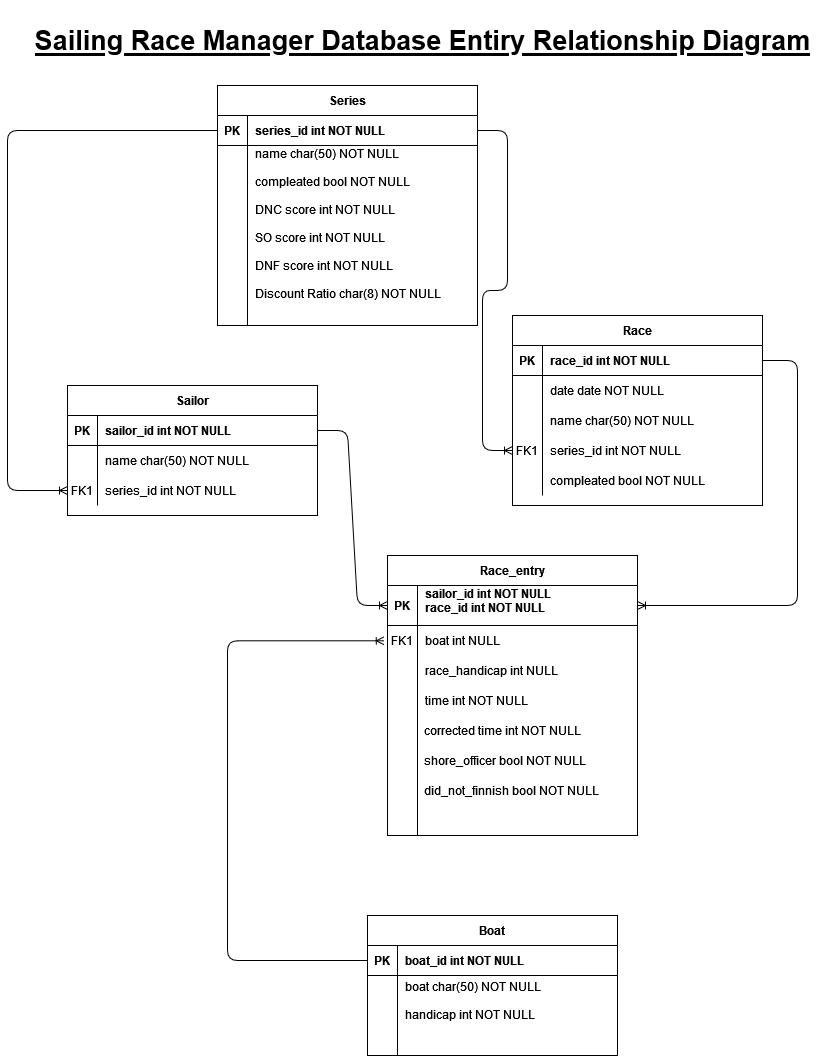

The diagram above was exported from draw.io. Its source (the exported page's mxGraphModel, read from the mxfile embedded in the PNG):
<mxGraphModel dx="2074" dy="1114" grid="1" gridSize="10" guides="1" tooltips="1" connect="1" arrows="1" fold="1" page="1" pageScale="1" pageWidth="850" pageHeight="1100" math="0" shadow="0" extFonts="Permanent Marker^https://fonts.googleapis.com/css?family=Permanent+Marker">
  <root>
    <mxCell id="0" />
    <mxCell id="1" parent="0" />
    <mxCell id="C-vyLk0tnHw3VtMMgP7b-2" value="Race" style="shape=table;startSize=30;container=1;collapsible=1;childLayout=tableLayout;fixedRows=1;rowLines=0;fontStyle=1;align=center;resizeLast=1;" parent="1" vertex="1">
      <mxGeometry x="515" y="320" width="250" height="190" as="geometry" />
    </mxCell>
    <mxCell id="C-vyLk0tnHw3VtMMgP7b-3" value="" style="shape=partialRectangle;collapsible=0;dropTarget=0;pointerEvents=0;fillColor=none;points=[[0,0.5],[1,0.5]];portConstraint=eastwest;top=0;left=0;right=0;bottom=1;" parent="C-vyLk0tnHw3VtMMgP7b-2" vertex="1">
      <mxGeometry y="30" width="250" height="30" as="geometry" />
    </mxCell>
    <mxCell id="C-vyLk0tnHw3VtMMgP7b-4" value="PK" style="shape=partialRectangle;overflow=hidden;connectable=0;fillColor=none;top=0;left=0;bottom=0;right=0;fontStyle=1;" parent="C-vyLk0tnHw3VtMMgP7b-3" vertex="1">
      <mxGeometry width="30" height="30" as="geometry">
        <mxRectangle width="30" height="30" as="alternateBounds" />
      </mxGeometry>
    </mxCell>
    <mxCell id="C-vyLk0tnHw3VtMMgP7b-5" value="race_id int NOT NULL " style="shape=partialRectangle;overflow=hidden;connectable=0;fillColor=none;top=0;left=0;bottom=0;right=0;align=left;spacingLeft=6;fontStyle=1;" parent="C-vyLk0tnHw3VtMMgP7b-3" vertex="1">
      <mxGeometry x="30" width="220" height="30" as="geometry">
        <mxRectangle width="220" height="30" as="alternateBounds" />
      </mxGeometry>
    </mxCell>
    <mxCell id="uXphWhPbcHU153ljh_dR-48" value="" style="shape=partialRectangle;collapsible=0;dropTarget=0;pointerEvents=0;fillColor=none;points=[[0,0.5],[1,0.5]];portConstraint=eastwest;top=0;left=0;right=0;bottom=0;" parent="C-vyLk0tnHw3VtMMgP7b-2" vertex="1">
      <mxGeometry y="60" width="250" height="30" as="geometry" />
    </mxCell>
    <mxCell id="uXphWhPbcHU153ljh_dR-49" value="" style="shape=partialRectangle;overflow=hidden;connectable=0;fillColor=none;top=0;left=0;bottom=0;right=0;" parent="uXphWhPbcHU153ljh_dR-48" vertex="1">
      <mxGeometry width="30" height="30" as="geometry">
        <mxRectangle width="30" height="30" as="alternateBounds" />
      </mxGeometry>
    </mxCell>
    <mxCell id="uXphWhPbcHU153ljh_dR-50" value="date date NOT NULL" style="shape=partialRectangle;overflow=hidden;connectable=0;fillColor=none;top=0;left=0;bottom=0;right=0;align=left;spacingLeft=6;" parent="uXphWhPbcHU153ljh_dR-48" vertex="1">
      <mxGeometry x="30" width="220" height="30" as="geometry">
        <mxRectangle width="220" height="30" as="alternateBounds" />
      </mxGeometry>
    </mxCell>
    <mxCell id="C-vyLk0tnHw3VtMMgP7b-9" value="" style="shape=partialRectangle;collapsible=0;dropTarget=0;pointerEvents=0;fillColor=none;points=[[0,0.5],[1,0.5]];portConstraint=eastwest;top=0;left=0;right=0;bottom=0;" parent="C-vyLk0tnHw3VtMMgP7b-2" vertex="1">
      <mxGeometry y="90" width="250" height="30" as="geometry" />
    </mxCell>
    <mxCell id="C-vyLk0tnHw3VtMMgP7b-10" value="" style="shape=partialRectangle;overflow=hidden;connectable=0;fillColor=none;top=0;left=0;bottom=0;right=0;" parent="C-vyLk0tnHw3VtMMgP7b-9" vertex="1">
      <mxGeometry width="30" height="30" as="geometry">
        <mxRectangle width="30" height="30" as="alternateBounds" />
      </mxGeometry>
    </mxCell>
    <mxCell id="C-vyLk0tnHw3VtMMgP7b-11" value="name char(50) NOT NULL" style="shape=partialRectangle;overflow=hidden;connectable=0;fillColor=none;top=0;left=0;bottom=0;right=0;align=left;spacingLeft=6;" parent="C-vyLk0tnHw3VtMMgP7b-9" vertex="1">
      <mxGeometry x="30" width="220" height="30" as="geometry">
        <mxRectangle width="220" height="30" as="alternateBounds" />
      </mxGeometry>
    </mxCell>
    <mxCell id="C-vyLk0tnHw3VtMMgP7b-6" value="" style="shape=partialRectangle;collapsible=0;dropTarget=0;pointerEvents=0;fillColor=none;points=[[0,0.5],[1,0.5]];portConstraint=eastwest;top=0;left=0;right=0;bottom=0;" parent="C-vyLk0tnHw3VtMMgP7b-2" vertex="1">
      <mxGeometry y="120" width="250" height="30" as="geometry" />
    </mxCell>
    <mxCell id="C-vyLk0tnHw3VtMMgP7b-7" value="FK1" style="shape=partialRectangle;overflow=hidden;connectable=0;fillColor=none;top=0;left=0;bottom=0;right=0;" parent="C-vyLk0tnHw3VtMMgP7b-6" vertex="1">
      <mxGeometry width="30" height="30" as="geometry">
        <mxRectangle width="30" height="30" as="alternateBounds" />
      </mxGeometry>
    </mxCell>
    <mxCell id="C-vyLk0tnHw3VtMMgP7b-8" value="series_id int NOT NULL" style="shape=partialRectangle;overflow=hidden;connectable=0;fillColor=none;top=0;left=0;bottom=0;right=0;align=left;spacingLeft=6;" parent="C-vyLk0tnHw3VtMMgP7b-6" vertex="1">
      <mxGeometry x="30" width="220" height="30" as="geometry">
        <mxRectangle width="220" height="30" as="alternateBounds" />
      </mxGeometry>
    </mxCell>
    <mxCell id="uXphWhPbcHU153ljh_dR-51" value="" style="shape=partialRectangle;collapsible=0;dropTarget=0;pointerEvents=0;fillColor=none;points=[[0,0.5],[1,0.5]];portConstraint=eastwest;top=0;left=0;right=0;bottom=0;" parent="C-vyLk0tnHw3VtMMgP7b-2" vertex="1">
      <mxGeometry y="150" width="250" height="30" as="geometry" />
    </mxCell>
    <mxCell id="uXphWhPbcHU153ljh_dR-52" value="" style="shape=partialRectangle;overflow=hidden;connectable=0;fillColor=none;top=0;left=0;bottom=0;right=0;" parent="uXphWhPbcHU153ljh_dR-51" vertex="1">
      <mxGeometry width="30" height="30" as="geometry">
        <mxRectangle width="30" height="30" as="alternateBounds" />
      </mxGeometry>
    </mxCell>
    <mxCell id="uXphWhPbcHU153ljh_dR-53" value="compleated bool NOT NULL" style="shape=partialRectangle;overflow=hidden;connectable=0;fillColor=none;top=0;left=0;bottom=0;right=0;align=left;spacingLeft=6;" parent="uXphWhPbcHU153ljh_dR-51" vertex="1">
      <mxGeometry x="30" width="220" height="30" as="geometry">
        <mxRectangle width="220" height="30" as="alternateBounds" />
      </mxGeometry>
    </mxCell>
    <mxCell id="C-vyLk0tnHw3VtMMgP7b-13" value="Race_entry" style="shape=table;startSize=30;container=1;collapsible=1;childLayout=tableLayout;fixedRows=1;rowLines=0;fontStyle=1;align=center;resizeLast=1;" parent="1" vertex="1">
      <mxGeometry x="390" y="560" width="250" height="280" as="geometry" />
    </mxCell>
    <mxCell id="C-vyLk0tnHw3VtMMgP7b-14" value="" style="shape=partialRectangle;collapsible=0;dropTarget=0;pointerEvents=0;fillColor=none;points=[[0,0.5],[1,0.5]];portConstraint=eastwest;top=0;left=0;right=0;bottom=1;" parent="C-vyLk0tnHw3VtMMgP7b-13" vertex="1">
      <mxGeometry y="30" width="250" height="40" as="geometry" />
    </mxCell>
    <mxCell id="C-vyLk0tnHw3VtMMgP7b-15" value="PK" style="shape=partialRectangle;overflow=hidden;connectable=0;fillColor=none;top=0;left=0;bottom=0;right=0;fontStyle=1;" parent="C-vyLk0tnHw3VtMMgP7b-14" vertex="1">
      <mxGeometry width="30" height="40" as="geometry">
        <mxRectangle width="30" height="40" as="alternateBounds" />
      </mxGeometry>
    </mxCell>
    <mxCell id="C-vyLk0tnHw3VtMMgP7b-16" value="sailor_id int NOT NULL&#10;race_id int NOT NULL&#10; " style="shape=partialRectangle;overflow=hidden;connectable=0;fillColor=none;top=0;left=0;bottom=0;right=0;align=left;spacingLeft=6;fontStyle=1;" parent="C-vyLk0tnHw3VtMMgP7b-14" vertex="1">
      <mxGeometry x="30" width="220" height="40" as="geometry">
        <mxRectangle width="220" height="40" as="alternateBounds" />
      </mxGeometry>
    </mxCell>
    <mxCell id="C-vyLk0tnHw3VtMMgP7b-17" value="" style="shape=partialRectangle;collapsible=0;dropTarget=0;pointerEvents=0;fillColor=none;points=[[0,0.5],[1,0.5]];portConstraint=eastwest;top=0;left=0;right=0;bottom=0;" parent="C-vyLk0tnHw3VtMMgP7b-13" vertex="1">
      <mxGeometry y="70" width="250" height="30" as="geometry" />
    </mxCell>
    <mxCell id="C-vyLk0tnHw3VtMMgP7b-18" value="FK1" style="shape=partialRectangle;overflow=hidden;connectable=0;fillColor=none;top=0;left=0;bottom=0;right=0;" parent="C-vyLk0tnHw3VtMMgP7b-17" vertex="1">
      <mxGeometry width="30" height="30" as="geometry">
        <mxRectangle width="30" height="30" as="alternateBounds" />
      </mxGeometry>
    </mxCell>
    <mxCell id="C-vyLk0tnHw3VtMMgP7b-19" value="boat int NULL" style="shape=partialRectangle;overflow=hidden;connectable=0;fillColor=none;top=0;left=0;bottom=0;right=0;align=left;spacingLeft=6;" parent="C-vyLk0tnHw3VtMMgP7b-17" vertex="1">
      <mxGeometry x="30" width="220" height="30" as="geometry">
        <mxRectangle width="220" height="30" as="alternateBounds" />
      </mxGeometry>
    </mxCell>
    <mxCell id="C-vyLk0tnHw3VtMMgP7b-20" value="" style="shape=partialRectangle;collapsible=0;dropTarget=0;pointerEvents=0;fillColor=none;points=[[0,0.5],[1,0.5]];portConstraint=eastwest;top=0;left=0;right=0;bottom=0;" parent="C-vyLk0tnHw3VtMMgP7b-13" vertex="1">
      <mxGeometry y="100" width="250" height="180" as="geometry" />
    </mxCell>
    <mxCell id="C-vyLk0tnHw3VtMMgP7b-21" value="" style="shape=partialRectangle;overflow=hidden;connectable=0;fillColor=none;top=0;left=0;bottom=0;right=0;" parent="C-vyLk0tnHw3VtMMgP7b-20" vertex="1">
      <mxGeometry width="30" height="180" as="geometry">
        <mxRectangle width="30" height="180" as="alternateBounds" />
      </mxGeometry>
    </mxCell>
    <mxCell id="C-vyLk0tnHw3VtMMgP7b-22" value="" style="shape=partialRectangle;overflow=hidden;connectable=0;fillColor=none;top=0;left=0;bottom=0;right=0;align=left;spacingLeft=6;" parent="C-vyLk0tnHw3VtMMgP7b-20" vertex="1">
      <mxGeometry x="30" width="220" height="180" as="geometry">
        <mxRectangle width="220" height="180" as="alternateBounds" />
      </mxGeometry>
    </mxCell>
    <mxCell id="C-vyLk0tnHw3VtMMgP7b-23" value="Series" style="shape=table;startSize=30;container=1;collapsible=1;childLayout=tableLayout;fixedRows=1;rowLines=0;fontStyle=1;align=center;resizeLast=1;" parent="1" vertex="1">
      <mxGeometry x="220" y="90" width="260" height="240" as="geometry" />
    </mxCell>
    <mxCell id="C-vyLk0tnHw3VtMMgP7b-24" value="" style="shape=partialRectangle;collapsible=0;dropTarget=0;pointerEvents=0;fillColor=none;points=[[0,0.5],[1,0.5]];portConstraint=eastwest;top=0;left=0;right=0;bottom=1;" parent="C-vyLk0tnHw3VtMMgP7b-23" vertex="1">
      <mxGeometry y="30" width="260" height="30" as="geometry" />
    </mxCell>
    <mxCell id="C-vyLk0tnHw3VtMMgP7b-25" value="PK" style="shape=partialRectangle;overflow=hidden;connectable=0;fillColor=none;top=0;left=0;bottom=0;right=0;fontStyle=1;" parent="C-vyLk0tnHw3VtMMgP7b-24" vertex="1">
      <mxGeometry width="30" height="30" as="geometry">
        <mxRectangle width="30" height="30" as="alternateBounds" />
      </mxGeometry>
    </mxCell>
    <mxCell id="C-vyLk0tnHw3VtMMgP7b-26" value="series_id int NOT NULL " style="shape=partialRectangle;overflow=hidden;connectable=0;fillColor=none;top=0;left=0;bottom=0;right=0;align=left;spacingLeft=6;fontStyle=1;" parent="C-vyLk0tnHw3VtMMgP7b-24" vertex="1">
      <mxGeometry x="30" width="230" height="30" as="geometry">
        <mxRectangle width="230" height="30" as="alternateBounds" />
      </mxGeometry>
    </mxCell>
    <mxCell id="C-vyLk0tnHw3VtMMgP7b-27" value="" style="shape=partialRectangle;collapsible=0;dropTarget=0;pointerEvents=0;fillColor=none;points=[[0,0.5],[1,0.5]];portConstraint=eastwest;top=0;left=0;right=0;bottom=0;" parent="C-vyLk0tnHw3VtMMgP7b-23" vertex="1">
      <mxGeometry y="60" width="260" height="180" as="geometry" />
    </mxCell>
    <mxCell id="C-vyLk0tnHw3VtMMgP7b-28" value="" style="shape=partialRectangle;overflow=hidden;connectable=0;fillColor=none;top=0;left=0;bottom=0;right=0;" parent="C-vyLk0tnHw3VtMMgP7b-27" vertex="1">
      <mxGeometry width="30" height="180" as="geometry">
        <mxRectangle width="30" height="180" as="alternateBounds" />
      </mxGeometry>
    </mxCell>
    <mxCell id="C-vyLk0tnHw3VtMMgP7b-29" value="name char(50) NOT NULL&#10;&#10;compleated bool NOT NULL&#10;&#10;DNC score int NOT NULL&#10;&#10;SO score int NOT NULL&#10;&#10;DNF score int NOT NULL&#10;&#10;Discount Ratio char(8) NOT NULL&#10;&#10;" style="shape=partialRectangle;overflow=hidden;connectable=0;fillColor=none;top=0;left=0;bottom=0;right=0;align=left;spacingLeft=6;" parent="C-vyLk0tnHw3VtMMgP7b-27" vertex="1">
      <mxGeometry x="30" width="230" height="180" as="geometry">
        <mxRectangle width="230" height="180" as="alternateBounds" />
      </mxGeometry>
    </mxCell>
    <mxCell id="uXphWhPbcHU153ljh_dR-4" value="Sailor" style="shape=table;startSize=30;container=1;collapsible=1;childLayout=tableLayout;fixedRows=1;rowLines=0;fontStyle=1;align=center;resizeLast=1;" parent="1" vertex="1">
      <mxGeometry x="70" y="390" width="250" height="130" as="geometry" />
    </mxCell>
    <mxCell id="uXphWhPbcHU153ljh_dR-5" value="" style="shape=partialRectangle;collapsible=0;dropTarget=0;pointerEvents=0;fillColor=none;points=[[0,0.5],[1,0.5]];portConstraint=eastwest;top=0;left=0;right=0;bottom=1;" parent="uXphWhPbcHU153ljh_dR-4" vertex="1">
      <mxGeometry y="30" width="250" height="30" as="geometry" />
    </mxCell>
    <mxCell id="uXphWhPbcHU153ljh_dR-6" value="PK" style="shape=partialRectangle;overflow=hidden;connectable=0;fillColor=none;top=0;left=0;bottom=0;right=0;fontStyle=1;" parent="uXphWhPbcHU153ljh_dR-5" vertex="1">
      <mxGeometry width="30" height="30" as="geometry">
        <mxRectangle width="30" height="30" as="alternateBounds" />
      </mxGeometry>
    </mxCell>
    <mxCell id="uXphWhPbcHU153ljh_dR-7" value="sailor_id int NOT NULL " style="shape=partialRectangle;overflow=hidden;connectable=0;fillColor=none;top=0;left=0;bottom=0;right=0;align=left;spacingLeft=6;fontStyle=1;" parent="uXphWhPbcHU153ljh_dR-5" vertex="1">
      <mxGeometry x="30" width="220" height="30" as="geometry">
        <mxRectangle width="220" height="30" as="alternateBounds" />
      </mxGeometry>
    </mxCell>
    <mxCell id="uXphWhPbcHU153ljh_dR-8" value="" style="shape=partialRectangle;collapsible=0;dropTarget=0;pointerEvents=0;fillColor=none;points=[[0,0.5],[1,0.5]];portConstraint=eastwest;top=0;left=0;right=0;bottom=0;" parent="uXphWhPbcHU153ljh_dR-4" vertex="1">
      <mxGeometry y="60" width="250" height="30" as="geometry" />
    </mxCell>
    <mxCell id="uXphWhPbcHU153ljh_dR-9" value="" style="shape=partialRectangle;overflow=hidden;connectable=0;fillColor=none;top=0;left=0;bottom=0;right=0;" parent="uXphWhPbcHU153ljh_dR-8" vertex="1">
      <mxGeometry width="30" height="30" as="geometry">
        <mxRectangle width="30" height="30" as="alternateBounds" />
      </mxGeometry>
    </mxCell>
    <mxCell id="uXphWhPbcHU153ljh_dR-10" value="name char(50) NOT NULL" style="shape=partialRectangle;overflow=hidden;connectable=0;fillColor=none;top=0;left=0;bottom=0;right=0;align=left;spacingLeft=6;fontStyle=0" parent="uXphWhPbcHU153ljh_dR-8" vertex="1">
      <mxGeometry x="30" width="220" height="30" as="geometry">
        <mxRectangle width="220" height="30" as="alternateBounds" />
      </mxGeometry>
    </mxCell>
    <mxCell id="uXphWhPbcHU153ljh_dR-11" value="" style="shape=partialRectangle;collapsible=0;dropTarget=0;pointerEvents=0;fillColor=none;points=[[0,0.5],[1,0.5]];portConstraint=eastwest;top=0;left=0;right=0;bottom=0;" parent="uXphWhPbcHU153ljh_dR-4" vertex="1">
      <mxGeometry y="90" width="250" height="30" as="geometry" />
    </mxCell>
    <mxCell id="uXphWhPbcHU153ljh_dR-12" value="FK1" style="shape=partialRectangle;overflow=hidden;connectable=0;fillColor=none;top=0;left=0;bottom=0;right=0;" parent="uXphWhPbcHU153ljh_dR-11" vertex="1">
      <mxGeometry width="30" height="30" as="geometry">
        <mxRectangle width="30" height="30" as="alternateBounds" />
      </mxGeometry>
    </mxCell>
    <mxCell id="uXphWhPbcHU153ljh_dR-13" value="series_id int NOT NULL" style="shape=partialRectangle;overflow=hidden;connectable=0;fillColor=none;top=0;left=0;bottom=0;right=0;align=left;spacingLeft=6;" parent="uXphWhPbcHU153ljh_dR-11" vertex="1">
      <mxGeometry x="30" width="220" height="30" as="geometry">
        <mxRectangle width="220" height="30" as="alternateBounds" />
      </mxGeometry>
    </mxCell>
    <mxCell id="uXphWhPbcHU153ljh_dR-17" value="Boat" style="shape=table;startSize=30;container=1;collapsible=1;childLayout=tableLayout;fixedRows=1;rowLines=0;fontStyle=1;align=center;resizeLast=1;" parent="1" vertex="1">
      <mxGeometry x="370" y="920" width="250" height="140" as="geometry" />
    </mxCell>
    <mxCell id="uXphWhPbcHU153ljh_dR-18" value="" style="shape=partialRectangle;collapsible=0;dropTarget=0;pointerEvents=0;fillColor=none;points=[[0,0.5],[1,0.5]];portConstraint=eastwest;top=0;left=0;right=0;bottom=1;" parent="uXphWhPbcHU153ljh_dR-17" vertex="1">
      <mxGeometry y="30" width="250" height="30" as="geometry" />
    </mxCell>
    <mxCell id="uXphWhPbcHU153ljh_dR-19" value="PK" style="shape=partialRectangle;overflow=hidden;connectable=0;fillColor=none;top=0;left=0;bottom=0;right=0;fontStyle=1;" parent="uXphWhPbcHU153ljh_dR-18" vertex="1">
      <mxGeometry width="30" height="30" as="geometry">
        <mxRectangle width="30" height="30" as="alternateBounds" />
      </mxGeometry>
    </mxCell>
    <mxCell id="uXphWhPbcHU153ljh_dR-20" value="boat_id int NOT NULL" style="shape=partialRectangle;overflow=hidden;connectable=0;fillColor=none;top=0;left=0;bottom=0;right=0;align=left;spacingLeft=6;fontStyle=1;" parent="uXphWhPbcHU153ljh_dR-18" vertex="1">
      <mxGeometry x="30" width="220" height="30" as="geometry">
        <mxRectangle width="220" height="30" as="alternateBounds" />
      </mxGeometry>
    </mxCell>
    <mxCell id="uXphWhPbcHU153ljh_dR-21" value="" style="shape=partialRectangle;collapsible=0;dropTarget=0;pointerEvents=0;fillColor=none;points=[[0,0.5],[1,0.5]];portConstraint=eastwest;top=0;left=0;right=0;bottom=0;" parent="uXphWhPbcHU153ljh_dR-17" vertex="1">
      <mxGeometry y="60" width="250" height="50" as="geometry" />
    </mxCell>
    <mxCell id="uXphWhPbcHU153ljh_dR-22" value="" style="shape=partialRectangle;overflow=hidden;connectable=0;fillColor=none;top=0;left=0;bottom=0;right=0;" parent="uXphWhPbcHU153ljh_dR-21" vertex="1">
      <mxGeometry width="30" height="50" as="geometry">
        <mxRectangle width="30" height="50" as="alternateBounds" />
      </mxGeometry>
    </mxCell>
    <mxCell id="uXphWhPbcHU153ljh_dR-23" value="boat char(50) NOT NULL&#10;&#10;handicap int NOT NULL" style="shape=partialRectangle;overflow=hidden;connectable=0;fillColor=none;top=0;left=0;bottom=0;right=0;align=left;spacingLeft=6;" parent="uXphWhPbcHU153ljh_dR-21" vertex="1">
      <mxGeometry x="30" width="220" height="50" as="geometry">
        <mxRectangle width="220" height="50" as="alternateBounds" />
      </mxGeometry>
    </mxCell>
    <mxCell id="uXphWhPbcHU153ljh_dR-24" value="" style="shape=partialRectangle;collapsible=0;dropTarget=0;pointerEvents=0;fillColor=none;points=[[0,0.5],[1,0.5]];portConstraint=eastwest;top=0;left=0;right=0;bottom=0;" parent="uXphWhPbcHU153ljh_dR-17" vertex="1">
      <mxGeometry y="110" width="250" height="30" as="geometry" />
    </mxCell>
    <mxCell id="uXphWhPbcHU153ljh_dR-25" value="" style="shape=partialRectangle;overflow=hidden;connectable=0;fillColor=none;top=0;left=0;bottom=0;right=0;" parent="uXphWhPbcHU153ljh_dR-24" vertex="1">
      <mxGeometry width="30" height="30" as="geometry">
        <mxRectangle width="30" height="30" as="alternateBounds" />
      </mxGeometry>
    </mxCell>
    <mxCell id="uXphWhPbcHU153ljh_dR-26" value="" style="shape=partialRectangle;overflow=hidden;connectable=0;fillColor=none;top=0;left=0;bottom=0;right=0;align=left;spacingLeft=6;" parent="uXphWhPbcHU153ljh_dR-24" vertex="1">
      <mxGeometry x="30" width="220" height="30" as="geometry">
        <mxRectangle width="220" height="30" as="alternateBounds" />
      </mxGeometry>
    </mxCell>
    <mxCell id="uXphWhPbcHU153ljh_dR-30" value="" style="edgeStyle=elbowEdgeStyle;fontSize=12;html=1;endArrow=ERoneToMany;rounded=1;entryX=-0.013;entryY=0.51;entryDx=0;entryDy=0;entryPerimeter=0;" parent="1" source="uXphWhPbcHU153ljh_dR-18" target="C-vyLk0tnHw3VtMMgP7b-17" edge="1">
      <mxGeometry width="100" height="100" relative="1" as="geometry">
        <mxPoint x="90" y="920" as="sourcePoint" />
        <mxPoint x="360" y="580" as="targetPoint" />
        <Array as="points">
          <mxPoint x="230" y="780" />
        </Array>
      </mxGeometry>
    </mxCell>
    <mxCell id="uXphWhPbcHU153ljh_dR-32" value="race_handicap int NULL" style="shape=partialRectangle;overflow=hidden;connectable=0;fillColor=none;top=0;left=0;bottom=0;right=0;align=left;spacingLeft=6;" parent="1" vertex="1">
      <mxGeometry x="420" y="660" width="220" height="30" as="geometry">
        <mxRectangle width="220" height="30" as="alternateBounds" />
      </mxGeometry>
    </mxCell>
    <mxCell id="uXphWhPbcHU153ljh_dR-33" value="time int NOT NULL" style="shape=partialRectangle;overflow=hidden;connectable=0;fillColor=none;top=0;left=0;bottom=0;right=0;align=left;spacingLeft=6;" parent="1" vertex="1">
      <mxGeometry x="420" y="690" width="220" height="30" as="geometry">
        <mxRectangle width="220" height="30" as="alternateBounds" />
      </mxGeometry>
    </mxCell>
    <mxCell id="uXphWhPbcHU153ljh_dR-34" value="shore_officer bool NOT NULL" style="shape=partialRectangle;overflow=hidden;connectable=0;fillColor=none;top=0;left=0;bottom=0;right=0;align=left;spacingLeft=6;" parent="1" vertex="1">
      <mxGeometry x="419" y="750" width="220" height="30" as="geometry">
        <mxRectangle width="220" height="30" as="alternateBounds" />
      </mxGeometry>
    </mxCell>
    <mxCell id="uXphWhPbcHU153ljh_dR-35" value="did_not_finnish bool NOT NULL" style="shape=partialRectangle;overflow=hidden;connectable=0;fillColor=none;top=0;left=0;bottom=0;right=0;align=left;spacingLeft=6;" parent="1" vertex="1">
      <mxGeometry x="419" y="780" width="220" height="30" as="geometry">
        <mxRectangle width="220" height="30" as="alternateBounds" />
      </mxGeometry>
    </mxCell>
    <mxCell id="uXphWhPbcHU153ljh_dR-37" value="" style="edgeStyle=elbowEdgeStyle;fontSize=12;html=1;endArrow=ERoneToMany;rounded=1;entryX=1;entryY=0.5;entryDx=0;entryDy=0;exitX=1;exitY=0.5;exitDx=0;exitDy=0;" parent="1" source="C-vyLk0tnHw3VtMMgP7b-3" target="C-vyLk0tnHw3VtMMgP7b-14" edge="1">
      <mxGeometry width="100" height="100" relative="1" as="geometry">
        <mxPoint x="310" y="945.0000000000002" as="sourcePoint" />
        <mxPoint x="306.75" y="645.3" as="targetPoint" />
        <Array as="points">
          <mxPoint x="800" y="490" />
        </Array>
      </mxGeometry>
    </mxCell>
    <mxCell id="uXphWhPbcHU153ljh_dR-38" value="" style="edgeStyle=entityRelationEdgeStyle;fontSize=12;html=1;endArrow=ERoneToMany;rounded=1;entryX=0;entryY=0.5;entryDx=0;entryDy=0;exitX=1;exitY=0.5;exitDx=0;exitDy=0;" parent="1" source="uXphWhPbcHU153ljh_dR-5" target="C-vyLk0tnHw3VtMMgP7b-14" edge="1">
      <mxGeometry width="100" height="100" relative="1" as="geometry">
        <mxPoint x="770" y="375" as="sourcePoint" />
        <mxPoint x="560" y="610" as="targetPoint" />
      </mxGeometry>
    </mxCell>
    <mxCell id="uXphWhPbcHU153ljh_dR-39" value="" style="edgeStyle=entityRelationEdgeStyle;fontSize=12;html=1;endArrow=ERoneToMany;rounded=1;entryX=0;entryY=0.5;entryDx=0;entryDy=0;exitX=1;exitY=0.5;exitDx=0;exitDy=0;" parent="1" source="C-vyLk0tnHw3VtMMgP7b-24" target="C-vyLk0tnHw3VtMMgP7b-6" edge="1">
      <mxGeometry width="100" height="100" relative="1" as="geometry">
        <mxPoint x="300" y="375" as="sourcePoint" />
        <mxPoint x="310" y="610" as="targetPoint" />
      </mxGeometry>
    </mxCell>
    <mxCell id="uXphWhPbcHU153ljh_dR-47" value="" style="edgeStyle=elbowEdgeStyle;fontSize=12;html=1;endArrow=ERoneToMany;rounded=1;entryX=0;entryY=0.5;entryDx=0;entryDy=0;exitX=0;exitY=0.5;exitDx=0;exitDy=0;" parent="1" source="C-vyLk0tnHw3VtMMgP7b-24" target="uXphWhPbcHU153ljh_dR-11" edge="1">
      <mxGeometry width="100" height="100" relative="1" as="geometry">
        <mxPoint x="310" y="945.0000000000002" as="sourcePoint" />
        <mxPoint x="306.75" y="645.3" as="targetPoint" />
        <Array as="points">
          <mxPoint x="10" y="490" />
        </Array>
      </mxGeometry>
    </mxCell>
    <mxCell id="uXphWhPbcHU153ljh_dR-54" value="&lt;h1 style=&quot;font-size: 27px;&quot;&gt;&lt;font style=&quot;font-size: 27px;&quot;&gt;&lt;u&gt;Sailing Race Manager Database Entiry Relationship Diagram&lt;/u&gt;&lt;/font&gt;&lt;/h1&gt;" style="text;html=1;align=center;verticalAlign=middle;resizable=0;points=[];autosize=1;strokeColor=none;fillColor=none;" parent="1" vertex="1">
      <mxGeometry x="25" y="5" width="800" height="80" as="geometry" />
    </mxCell>
    <mxCell id="9yvNbybemKEMxfQ6tIuX-1" value="corrected time int NOT NULL" style="shape=partialRectangle;overflow=hidden;connectable=0;fillColor=none;top=0;left=0;bottom=0;right=0;align=left;spacingLeft=6;" vertex="1" parent="1">
      <mxGeometry x="419" y="720" width="220" height="30" as="geometry">
        <mxRectangle width="220" height="30" as="alternateBounds" />
      </mxGeometry>
    </mxCell>
  </root>
</mxGraphModel>